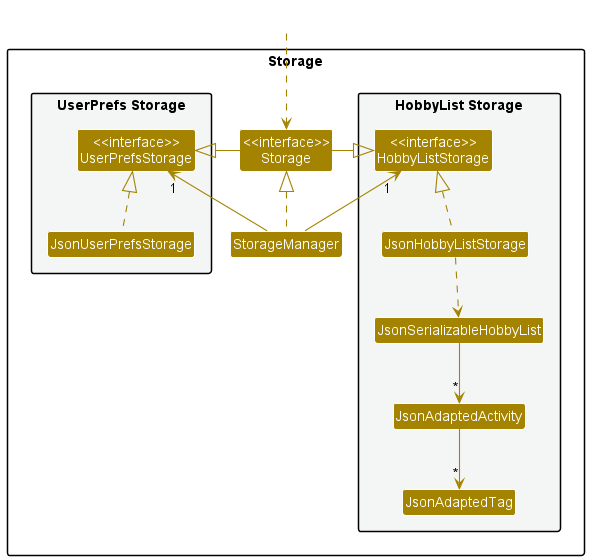

The diagram above was rendered by PlantUML. Its source (embedded in the PNG):
@startuml
!include style.puml
skinparam arrowThickness 1.1
skinparam arrowColor STORAGE_COLOR
skinparam classBackgroundColor STORAGE_COLOR

package Storage{

package "UserPrefs Storage" #F4F6F6{
Class "<<interface>>\nUserPrefsStorage" as UserPrefsStorage
Class JsonUserPrefsStorage
}

Class "<<interface>>\nStorage" as Storage
Class StorageManager

package "HobbyList Storage" #F4F6F6{
Class "<<interface>>\nHobbyListStorage" as HobbyListStorage
Class JsonHobbyListStorage
Class JsonSerializableHobbyList
Class JsonAdaptedActivity
Class JsonAdaptedTag
}

}

Class HiddenOutside #FFFFFF
HiddenOutside ..> Storage

StorageManager .up.|> Storage
StorageManager -up-> "1" UserPrefsStorage
StorageManager -up-> "1" HobbyListStorage

Storage -left-|> UserPrefsStorage
Storage -right-|> HobbyListStorage

JsonUserPrefsStorage .up.|> UserPrefsStorage
JsonHobbyListStorage .up.|> HobbyListStorage
JsonHobbyListStorage ..> JsonSerializableHobbyList
JsonSerializableHobbyList --> "*" JsonAdaptedActivity
JsonAdaptedActivity --> "*" JsonAdaptedTag

@enduml